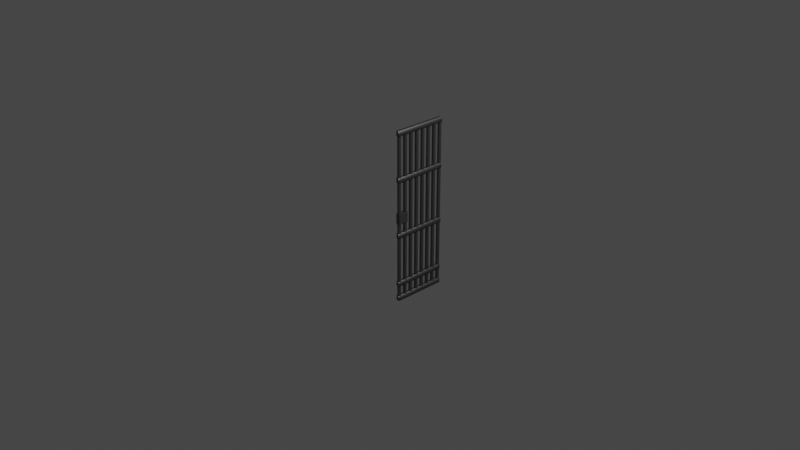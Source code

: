 # Source: PrisonBarGate.blend  (saved by Blender 2.80.75; exported with 4.5.12 LTS)
import bpy
from mathutils import Matrix  # noqa: F401  (used for matrix-valued properties, if any)

bpy.ops.wm.read_factory_settings(use_empty=True)
scene = bpy.context.scene
scene.name = 'Scene'

# ---- collections
col_collection = bpy.data.collections.new('Collection'); scene.collection.children.link(col_collection)

# ---- materials (node trees are filled in below, after node groups)
mat_material_002 = bpy.data.materials.new('Material.002')
mat_material_002.use_transparent_shadow = False

# ---- material node trees
mat_material_002.use_nodes = True; mat_material_002.node_tree.nodes.clear()
_N = mat_material_002.node_tree.nodes; _L = mat_material_002.node_tree.links
n0 = _N.new('ShaderNodeOutputMaterial'); n0.name = 'Material Output'; n0.location = (300, 300)
n1 = _N.new('ShaderNodeBsdfPrincipled'); n1.name = 'Principled BSDF'; n1.location = (10, 300)
n1.distribution = 'GGX'
n1.subsurface_method = 'BURLEY'
n1.inputs[0].default_value = (0.1615, 0.1615, 0.1615, 1.0)
n1.inputs[1].default_value = 0.8532
n1.inputs[3].default_value = 1.45
n1.inputs[27].default_value = (0.0, 0.0, 0.0, 1.0)
n1.inputs[28].default_value = 1.0
_L.new(n1.outputs[0], n0.inputs[0])
n0.is_active_output = True

# ---- world
world_world = bpy.data.worlds.new('World'); scene.world = world_world
world_world.use_nodes = True; world_world.node_tree.nodes.clear()
_N = world_world.node_tree.nodes; _L = world_world.node_tree.links
n0 = _N.new('ShaderNodeOutputWorld'); n0.name = 'World Output'; n0.location = (300, 300)
n1 = _N.new('ShaderNodeBackground'); n1.name = 'Background'; n1.location = (10, 300)
n1.inputs[0].default_value = (0.05088, 0.05088, 0.05088, 1.0)
_L.new(n1.outputs[0], n0.inputs[0])
n0.is_active_output = True
world_world.color = (0.05088, 0.05088, 0.05088)
world_world.use_sun_shadow = False
world_world.sun_shadow_jitter_overblur = 0.0

# ---- cameras
cam_camera = bpy.data.cameras.new('Camera')
cam_camera.clip_end = 100.0
cam_camera.ortho_scale = 7.314

# ---- lights
light_light = bpy.data.lights.new('Light', 'POINT')
light_light.transmission_factor = 0.0
light_light.energy = 1000.0
light_light.shadow_soft_size = 0.1
light_light.shadow_maximum_resolution = 0.006
light_light.use_absolute_resolution = True

# ---- meshes
me_cylinder = bpy.data.meshes.new('Cylinder')
me_cylinder.from_pydata([(0.0, 1.0, -1.0), (0.0, 1.0, 1.0), (0.1951, 0.9808, -1.0), (0.1951, 0.9808, 1.0), (0.3827, 0.9239, -1.0), (0.3827, 0.9239, 1.0), (0.5556, 0.8315, -1.0), (0.5556, 0.8315, 1.0), (0.7071, 0.7071, -1.0), (0.7071, 0.7071, 1.0), (0.8315, 0.5556, -1.0), (0.8315, 0.5556, 1.0), (0.9239, 0.3827, -1.0), (0.9239, 0.3827, 1.0), (0.9808, 0.1951, -1.0), (0.9808, 0.1951, 1.0), (1.0, 7.55e-08, -1.0), (1.0, 7.55e-08, 1.0), (0.9808, -0.1951, -1.0), (0.9808, -0.1951, 1.0), (0.9239, -0.3827, -1.0), (0.9239, -0.3827, 1.0), (0.8315, -0.5556, -1.0), (0.8315, -0.5556, 1.0), (0.7071, -0.7071, -1.0), (0.7071, -0.7071, 1.0), (0.5556, -0.8315, -1.0), (0.5556, -0.8315, 1.0), (0.3827, -0.9239, -1.0), (0.3827, -0.9239, 1.0), (0.1951, -0.9808, -1.0), (0.1951, -0.9808, 1.0), (-3.258e-07, -1.0, -1.0), (-3.258e-07, -1.0, 1.0), (-0.1951, -0.9808, -1.0), (-0.1951, -0.9808, 1.0), (-0.3827, -0.9239, -1.0), (-0.3827, -0.9239, 1.0), (-0.5556, -0.8315, -1.0), (-0.5556, -0.8315, 1.0), (-0.7071, -0.7071, -1.0), (-0.7071, -0.7071, 1.0), (-0.8315, -0.5556, -1.0), (-0.8315, -0.5556, 1.0), (-0.9239, -0.3827, -1.0), (-0.9239, -0.3827, 1.0), (-0.9808, -0.1951, -1.0), (-0.9808, -0.1951, 1.0), (-1.0, 9.656e-07, -1.0), (-1.0, 9.656e-07, 1.0), (-0.9808, 0.1951, -1.0), (-0.9808, 0.1951, 1.0), (-0.9239, 0.3827, -1.0), (-0.9239, 0.3827, 1.0), (-0.8315, 0.5556, -1.0), (-0.8315, 0.5556, 1.0), (-0.7071, 0.7071, -1.0), (-0.7071, 0.7071, 1.0), (-0.5556, 0.8315, -1.0), (-0.5556, 0.8315, 1.0), (-0.3827, 0.9239, -1.0), (-0.3827, 0.9239, 1.0), (-0.1951, 0.9808, -1.0), (-0.1951, 0.9808, 1.0)], [], [(0, 1, 3, 2), (2, 3, 5, 4), (4, 5, 7, 6), (6, 7, 9, 8), (8, 9, 11, 10), (10, 11, 13, 12), (12, 13, 15, 14), (14, 15, 17, 16), (16, 17, 19, 18), (18, 19, 21, 20), (20, 21, 23, 22), (22, 23, 25, 24), (24, 25, 27, 26), (26, 27, 29, 28), (28, 29, 31, 30), (30, 31, 33, 32), (32, 33, 35, 34), (34, 35, 37, 36), (36, 37, 39, 38), (38, 39, 41, 40), (40, 41, 43, 42), (42, 43, 45, 44), (44, 45, 47, 46), (46, 47, 49, 48), (48, 49, 51, 50), (50, 51, 53, 52), (52, 53, 55, 54), (54, 55, 57, 56), (56, 57, 59, 58), (58, 59, 61, 60), (3, 1, 63, 61, 59, 57, 55, 53, 51, 49, 47, 45, 43, 41, 39, 37, 35, 33, 31, 29, 27, 25, 23, 21, 19, 17, 15, 13, 11, 9, 7, 5), (60, 61, 63, 62), (62, 63, 1, 0), (0, 2, 4, 6, 8, 10, 12, 14, 16, 18, 20, 22, 24, 26, 28, 30, 32, 34, 36, 38, 40, 42, 44, 46, 48, 50, 52, 54, 56, 58, 60, 62)])
_uv = me_cylinder.uv_layers.new(name='UVMap')
_uv.uv.foreach_set('vector', [1.0, 0.5, 1.0, 1.0, 0.9688, 1.0, 0.9688, 0.5, 0.9688, 0.5, 0.9688, 1.0, 0.9375, 1.0, 0.9375, 0.5, 0.9375, 0.5, 0.9375, 1.0, 0.9062, 1.0, 0.9062, 0.5, 0.9062, 0.5, 0.9062, 1.0, 0.875, 1.0, 0.875, 0.5, 0.875, 0.5, 0.875, 1.0, 0.8438, 1.0, 0.8438, 0.5, 0.8438, 0.5, 0.8438, 1.0, 0.8125, 1.0, 0.8125, 0.5, 0.8125, 0.5, 0.8125, 1.0, 0.7812, 1.0, 0.7812, 0.5, 0.7812, 0.5, 0.7812, 1.0, 0.75, 1.0, 0.75, 0.5, 0.75, 0.5, 0.75, 1.0, 0.7188, 1.0, 0.7188, 0.5, 0.7188, 0.5, 0.7188, 1.0, 0.6875, 1.0, 0.6875, 0.5, 0.6875, 0.5, 0.6875, 1.0, 0.6562, 1.0, 0.6562, 0.5, 0.6562, 0.5, 0.6562, 1.0, 0.625, 1.0, 0.625, 0.5, 0.625, 0.5, 0.625, 1.0, 0.5938, 1.0, 0.5938, 0.5, 0.5938, 0.5, 0.5938, 1.0, 0.5625, 1.0, 0.5625, 0.5, 0.5625, 0.5, 0.5625, 1.0, 0.5312, 1.0, 0.5312, 0.5, 0.5312, 0.5, 0.5312, 1.0, 0.5, 1.0, 0.5, 0.5, 0.5, 0.5, 0.5, 1.0, 0.4688, 1.0, 0.4688, 0.5, 0.4688, 0.5, 0.4688, 1.0, 0.4375, 1.0, 0.4375, 0.5, 0.4375, 0.5, 0.4375, 1.0, 0.4062, 1.0, 0.4062, 0.5, 0.4062, 0.5, 0.4062, 1.0, 0.375, 1.0, 0.375, 0.5, 0.375, 0.5, 0.375, 1.0, 0.3438, 1.0, 0.3438, 0.5, 0.3438, 0.5, 0.3438, 1.0, 0.3125, 1.0, 0.3125, 0.5, 0.3125, 0.5, 0.3125, 1.0, 0.2812, 1.0, 0.2812, 0.5, 0.2812, 0.5, 0.2812, 1.0, 0.25, 1.0, 0.25, 0.5, 0.25, 0.5, 0.25, 1.0, 0.2188, 1.0, 0.2188, 0.5, 0.2188, 0.5, 0.2188, 1.0, 0.1875, 1.0, 0.1875, 0.5, 0.1875, 0.5, 0.1875, 1.0, 0.1562, 1.0, 0.1562, 0.5, 0.1562, 0.5, 0.1562, 1.0, 0.125, 1.0, 0.125, 0.5, 0.125, 0.5, 0.125, 1.0, 0.09375, 1.0, 0.09375, 0.5, 0.09375, 0.5, 0.09375, 1.0, 0.0625, 1.0, 0.0625, 0.5, 0.2968, 0.4854, 0.25, 0.49, 0.2032, 0.4854, 0.1582, 0.4717, 0.1167, 0.4496, 0.08029, 0.4197, 0.05045, 0.3833, 0.02827, 0.3418, 0.01461, 0.2968, 0.01, 0.25, 0.01461, 0.2032, 0.02827, 0.1582, 0.05045, 0.1167, 0.08029, 0.08029, 0.1167, 0.05045, 0.1582, 0.02827, 0.2032, 0.01461, 0.25, 0.01, 0.2968, 0.01461, 0.3418, 0.02827, 0.3833, 0.05045, 0.4197, 0.08029, 0.4496, 0.1167, 0.4717, 0.1582, 0.4854, 0.2032, 0.49, 0.25, 0.4854, 0.2968, 0.4717, 0.3418, 0.4496, 0.3833, 0.4197, 0.4197, 0.3833, 0.4496, 0.3418, 0.4717, 0.0625, 0.5, 0.0625, 1.0, 0.03125, 1.0, 0.03125, 0.5, 0.03125, 0.5, 0.03125, 1.0, 0.0, 1.0, 0.0, 0.5, 0.75, 0.49, 0.7968, 0.4854, 0.8418, 0.4717, 0.8833, 0.4496, 0.9197, 0.4197, 0.9496, 0.3833, 0.9717, 0.3418, 0.9854, 0.2968, 0.99, 0.25, 0.9854, 0.2032, 0.9717, 0.1582, 0.9496, 0.1167, 0.9197, 0.08029, 0.8833, 0.05045, 0.8418, 0.02827, 0.7968, 0.01461, 0.75, 0.01, 0.7032, 0.01461, 0.6582, 0.02827, 0.6167, 0.05045, 0.5803, 0.08029, 0.5504, 0.1167, 0.5283, 0.1582, 0.5146, 0.2032, 0.51, 0.25, 0.5146, 0.2968, 0.5283, 0.3418, 0.5504, 0.3833, 0.5803, 0.4197, 0.6167, 0.4496, 0.6582, 0.4717, 0.7032, 0.4854])
me_cylinder.materials.append(mat_material_002)
me_cylinder.use_remesh_preserve_volume = False
me_cylinder.use_remesh_preserve_attributes = False
me_cylinder.use_mirror_vertex_groups = False
me_cylinder.update()
me_cube_001 = bpy.data.meshes.new('Cube.001')
me_cube_001.from_pydata([(-1.0, -1.0, -1.0), (-1.0, -1.0, 1.0), (-1.0, 1.0, -1.0), (-1.0, 1.0, 1.0), (1.0, -1.0, -1.0), (1.0, -1.0, 1.0), (1.0, 1.0, -1.0), (1.0, 1.0, 1.0)], [], [(0, 1, 3, 2), (2, 3, 7, 6), (6, 7, 5, 4), (4, 5, 1, 0), (2, 6, 4, 0), (7, 3, 1, 5)])
_uv = me_cube_001.uv_layers.new(name='UVMap')
_uv.uv.foreach_set('vector', [0.375, 0.0, 0.625, 0.0, 0.625, 0.25, 0.375, 0.25, 0.375, 0.25, 0.625, 0.25, 0.625, 0.5, 0.375, 0.5, 0.375, 0.5, 0.625, 0.5, 0.625, 0.75, 0.375, 0.75, 0.375, 0.75, 0.625, 0.75, 0.625, 1.0, 0.375, 1.0, 0.125, 0.5, 0.375, 0.5, 0.375, 0.75, 0.125, 0.75, 0.625, 0.5, 0.875, 0.5, 0.875, 0.75, 0.625, 0.75])
me_cube_001.materials.append(mat_material_002)
me_cube_001.use_remesh_preserve_volume = False
me_cube_001.use_remesh_preserve_attributes = False
me_cube_001.use_mirror_vertex_groups = False
me_cube_001.update()
me_cube_002 = bpy.data.meshes.new('Cube.002')
me_cube_002.from_pydata([(-1.0, -1.0, -1.0), (-1.0, -1.0, 1.0), (-1.0, 1.0, -1.0), (-1.0, 1.0, 1.0), (1.0, -1.0, -1.0), (1.0, -1.0, 1.0), (1.0, 1.0, -1.0), (1.0, 1.0, 1.0)], [], [(0, 1, 3, 2), (2, 3, 7, 6), (6, 7, 5, 4), (4, 5, 1, 0), (2, 6, 4, 0), (7, 3, 1, 5)])
me_cube_002.polygons.foreach_set('use_smooth', [True] * 6)
_uv = me_cube_002.uv_layers.new(name='UVMap')
_uv.uv.foreach_set('vector', [0.375, 0.0, 0.625, 0.0, 0.625, 0.25, 0.375, 0.25, 0.375, 0.25, 0.625, 0.25, 0.625, 0.5, 0.375, 0.5, 0.375, 0.5, 0.625, 0.5, 0.625, 0.75, 0.375, 0.75, 0.375, 0.75, 0.625, 0.75, 0.625, 1.0, 0.375, 1.0, 0.125, 0.5, 0.375, 0.5, 0.375, 0.75, 0.125, 0.75, 0.625, 0.5, 0.875, 0.5, 0.875, 0.75, 0.625, 0.75])
me_cube_002.materials.append(mat_material_002)
me_cube_002.use_remesh_preserve_volume = False
me_cube_002.use_remesh_preserve_attributes = False
me_cube_002.use_mirror_vertex_groups = False
me_cube_002.update()
me_cube_003 = bpy.data.meshes.new('Cube.003')
me_cube_003.from_pydata([(-1.0, -1.0, -1.0), (-1.0, -1.0, 1.0), (-1.0, 1.0, -1.0), (-1.0, 1.0, 1.0), (1.0, -1.0, -1.0), (1.0, -1.0, 1.0), (1.0, 1.0, -1.0), (1.0, 1.0, 1.0)], [], [(0, 1, 3, 2), (2, 3, 7, 6), (6, 7, 5, 4), (4, 5, 1, 0), (2, 6, 4, 0), (7, 3, 1, 5)])
me_cube_003.polygons.foreach_set('use_smooth', [True] * 6)
_uv = me_cube_003.uv_layers.new(name='UVMap')
_uv.uv.foreach_set('vector', [0.375, 0.0, 0.625, 0.0, 0.625, 0.25, 0.375, 0.25, 0.375, 0.25, 0.625, 0.25, 0.625, 0.5, 0.375, 0.5, 0.375, 0.5, 0.625, 0.5, 0.625, 0.75, 0.375, 0.75, 0.375, 0.75, 0.625, 0.75, 0.625, 1.0, 0.375, 1.0, 0.125, 0.5, 0.375, 0.5, 0.375, 0.75, 0.125, 0.75, 0.625, 0.5, 0.875, 0.5, 0.875, 0.75, 0.625, 0.75])
me_cube_003.materials.append(mat_material_002)
me_cube_003.use_remesh_preserve_volume = False
me_cube_003.use_remesh_preserve_attributes = False
me_cube_003.use_mirror_vertex_groups = False
me_cube_003.update()
me_cube_004 = bpy.data.meshes.new('Cube.004')
me_cube_004.from_pydata([(-1.0, -1.0, -1.0), (-1.0, -1.0, 1.0), (-1.0, 1.0, -1.0), (-1.0, 1.0, 1.0), (1.0, -1.0, -1.0), (1.0, -1.0, 1.0), (1.0, 1.0, -1.0), (1.0, 1.0, 1.0)], [], [(0, 1, 3, 2), (2, 3, 7, 6), (6, 7, 5, 4), (4, 5, 1, 0), (2, 6, 4, 0), (7, 3, 1, 5)])
me_cube_004.polygons.foreach_set('use_smooth', [True] * 6)
_uv = me_cube_004.uv_layers.new(name='UVMap')
_uv.uv.foreach_set('vector', [0.375, 0.0, 0.625, 0.0, 0.625, 0.25, 0.375, 0.25, 0.375, 0.25, 0.625, 0.25, 0.625, 0.5, 0.375, 0.5, 0.375, 0.5, 0.625, 0.5, 0.625, 0.75, 0.375, 0.75, 0.375, 0.75, 0.625, 0.75, 0.625, 1.0, 0.375, 1.0, 0.125, 0.5, 0.375, 0.5, 0.375, 0.75, 0.125, 0.75, 0.625, 0.5, 0.875, 0.5, 0.875, 0.75, 0.625, 0.75])
me_cube_004.materials.append(mat_material_002)
me_cube_004.use_remesh_preserve_volume = False
me_cube_004.use_remesh_preserve_attributes = False
me_cube_004.use_mirror_vertex_groups = False
me_cube_004.update()
me_cube_005 = bpy.data.meshes.new('Cube.005')
me_cube_005.from_pydata([(-1.0, -1.0, -1.0), (-1.0, -1.0, 1.0), (-1.0, 1.0, -1.0), (-1.0, 1.0, 1.0), (1.0, -1.0, -1.0), (1.0, -1.0, 1.0), (1.0, 1.0, -1.0), (1.0, 1.0, 1.0)], [], [(0, 1, 3, 2), (2, 3, 7, 6), (6, 7, 5, 4), (4, 5, 1, 0), (2, 6, 4, 0), (7, 3, 1, 5)])
me_cube_005.polygons.foreach_set('use_smooth', [True] * 6)
_uv = me_cube_005.uv_layers.new(name='UVMap')
_uv.uv.foreach_set('vector', [0.375, 0.0, 0.625, 0.0, 0.625, 0.25, 0.375, 0.25, 0.375, 0.25, 0.625, 0.25, 0.625, 0.5, 0.375, 0.5, 0.375, 0.5, 0.625, 0.5, 0.625, 0.75, 0.375, 0.75, 0.375, 0.75, 0.625, 0.75, 0.625, 1.0, 0.375, 1.0, 0.125, 0.5, 0.375, 0.5, 0.375, 0.75, 0.125, 0.75, 0.625, 0.5, 0.875, 0.5, 0.875, 0.75, 0.625, 0.75])
me_cube_005.materials.append(mat_material_002)
me_cube_005.use_remesh_preserve_volume = False
me_cube_005.use_remesh_preserve_attributes = False
me_cube_005.use_mirror_vertex_groups = False
me_cube_005.update()
me_cube_006 = bpy.data.meshes.new('Cube.006')
me_cube_006.from_pydata([(-1.0, -1.0, -1.0), (-1.0, -1.0, 1.0), (-1.0, 1.0, -1.0), (-1.0, 1.0, 1.0), (1.0, -1.0, -1.0), (1.0, -1.0, 1.0), (1.0, 1.0, -1.0), (1.0, 1.0, 1.0)], [], [(0, 1, 3, 2), (2, 3, 7, 6), (6, 7, 5, 4), (4, 5, 1, 0), (2, 6, 4, 0), (7, 3, 1, 5)])
me_cube_006.polygons.foreach_set('use_smooth', [True] * 6)
_uv = me_cube_006.uv_layers.new(name='UVMap')
_uv.uv.foreach_set('vector', [0.375, 0.0, 0.625, 0.0, 0.625, 0.25, 0.375, 0.25, 0.375, 0.25, 0.625, 0.25, 0.625, 0.5, 0.375, 0.5, 0.375, 0.5, 0.625, 0.5, 0.625, 0.75, 0.375, 0.75, 0.375, 0.75, 0.625, 0.75, 0.625, 1.0, 0.375, 1.0, 0.125, 0.5, 0.375, 0.5, 0.375, 0.75, 0.125, 0.75, 0.625, 0.5, 0.875, 0.5, 0.875, 0.75, 0.625, 0.75])
me_cube_006.materials.append(mat_material_002)
me_cube_006.use_remesh_preserve_volume = False
me_cube_006.use_remesh_preserve_attributes = False
me_cube_006.use_mirror_vertex_groups = False
me_cube_006.update()

# ---- objects
ob_light = bpy.data.objects.new('Light', light_light)
ob_camera = bpy.data.objects.new('Camera', cam_camera)
ob_cylinder = bpy.data.objects.new('Cylinder', me_cylinder)
ob_cube = bpy.data.objects.new('Cube', me_cube_001)
ob_cube_001 = bpy.data.objects.new('Cube.001', me_cube_002)
ob_cube_002 = bpy.data.objects.new('Cube.002', me_cube_003)
ob_cube_003 = bpy.data.objects.new('Cube.003', me_cube_004)
ob_cube_004 = bpy.data.objects.new('Cube.004', me_cube_005)
ob_cube_005 = bpy.data.objects.new('Cube.005', me_cube_006)

# ---- transforms, parenting, visibility, modifiers, constraints
ob_light.location = (4.076, 1.005, 5.904)
ob_light.rotation_euler = (0.6503, 0.05522, 1.866)
ob_light.lock_rotations_4d = False
ob_light.empty_display_type = 'ARROWS'
ob_light.color = (0.0, 0.0, 0.0, 0.0)
ob_light.lineart.crease_threshold = 0.0
ob_camera.location = (7.359, -6.926, 4.958)
ob_camera.rotation_euler = (1.109, 0.0, 0.8149)
ob_camera.lock_rotations_4d = False
ob_camera.empty_display_type = 'ARROWS'
ob_camera.color = (0.0, 0.0, 0.0, 0.0)
ob_camera.display_type = 'WIRE'
ob_camera.lineart.crease_threshold = 0.0
ob_cylinder.location = (0.0, 0.0, 0.0)
ob_cylinder.scale = (0.02, 0.02, 0.95)
ob_cylinder.lineart.crease_threshold = 0.0
_m = ob_cylinder.modifiers.new('Array', 'ARRAY')
_m.count = 8
_m.use_constant_offset = True
_m.constant_offset_displace = (0.0, 2.0, 0.0)
_m.relative_offset_displace = (5.96e-08, 1.0, 0.0)
ob_cube.location = (0.0, 0.03964, 0.0)
ob_cube.scale = (0.02386, 0.05653, 0.05653)
ob_cube.lineart.crease_threshold = 0.0
ob_cube_001.location = (0.0, 0.2789, 0.9277)
ob_cube_001.scale = (-0.0201, -0.298, -0.02663)
ob_cube_001.lineart.crease_threshold = 0.0
ob_cube_002.location = (0.0, 0.2789, 0.4265)
ob_cube_002.scale = (-0.0201, -0.298, -0.02663)
ob_cube_002.lineart.crease_threshold = 0.0
ob_cube_003.location = (0.0, 0.2789, -0.1944)
ob_cube_003.scale = (-0.0201, -0.298, -0.02663)
ob_cube_003.lineart.crease_threshold = 0.0
ob_cube_004.location = (0.0, 0.2789, -0.7527)
ob_cube_004.scale = (-0.0201, -0.298, -0.02663)
ob_cube_004.lineart.crease_threshold = 0.0
ob_cube_005.location = (0.0, 0.2789, -0.9219)
ob_cube_005.scale = (-0.0201, -0.298, -0.02663)
ob_cube_005.lineart.crease_threshold = 0.0

# ---- collection membership
col_collection.objects.link(ob_light)
col_collection.objects.link(ob_camera)
col_collection.objects.link(ob_cylinder)
col_collection.objects.link(ob_cube)
col_collection.objects.link(ob_cube_001)
col_collection.objects.link(ob_cube_002)
col_collection.objects.link(ob_cube_003)
col_collection.objects.link(ob_cube_004)
col_collection.objects.link(ob_cube_005)

# ---- scene / render settings (as saved in the file)
scene.camera = ob_camera
scene.frame_start = 1; scene.frame_end = 250; scene.frame_set(1)
scene.render.engine = 'BLENDER_EEVEE_NEXT'
scene.cycles.use_denoising = False
scene.cycles.samples = 128
scene.cycles.sampling_pattern = 'TABULATED_SOBOL'
scene.cycles.use_adaptive_sampling = False
scene.cycles.use_light_tree = False
scene.view_settings.view_transform = 'Filmic'
bpy.context.view_layer.update()
